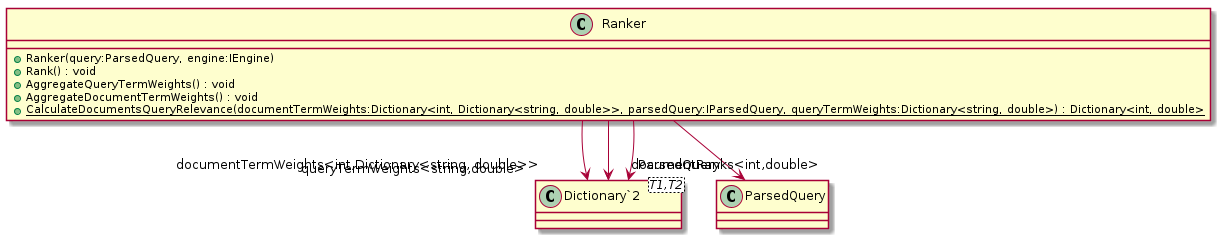

The diagram above was rendered by PlantUML. Its source (embedded in the PNG):
@startuml
class Ranker {
    + Ranker(query:ParsedQuery, engine:IEngine)
    + Rank() : void
    + AggregateQueryTermWeights() : void
    + AggregateDocumentTermWeights() : void
    + {static} CalculateDocumentsQueryRelevance(documentTermWeights:Dictionary<int, Dictionary<string, double>>, parsedQuery:IParsedQuery, queryTermWeights:Dictionary<string, double>) : Dictionary<int, double>
}
class "Dictionary`2"<T1,T2> {
}
Ranker --> "ParsedQuery" ParsedQuery
Ranker --> "documentTermWeights<int,Dictionary<string, double>>" "Dictionary`2"
Ranker --> "documentRanks<int,double>" "Dictionary`2"
Ranker --> "queryTermWeights<string,double>" "Dictionary`2"
@enduml